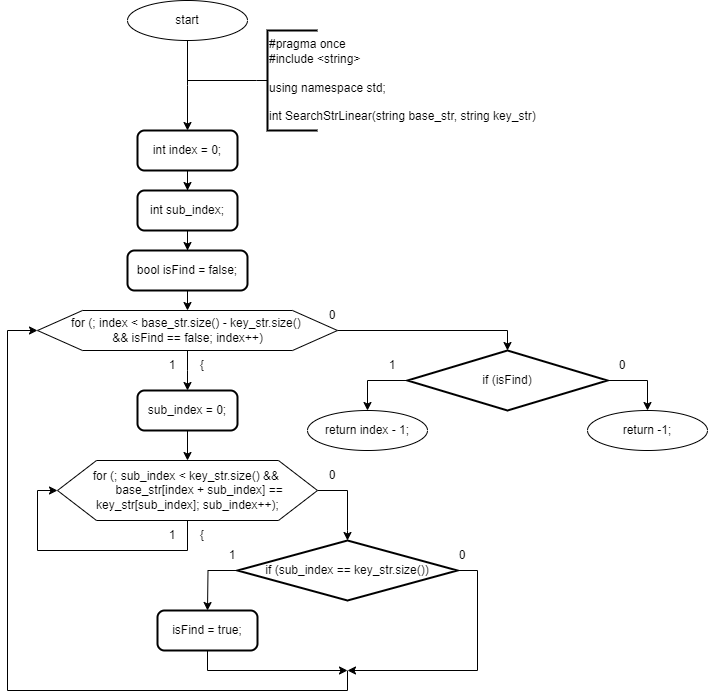

The diagram above was exported from draw.io. Its source (the exported page's mxGraphModel, read from the mxfile embedded in the PNG):
<mxGraphModel dx="911" dy="828" grid="1" gridSize="10" guides="1" tooltips="1" connect="1" arrows="1" fold="1" page="1" pageScale="1" pageWidth="827" pageHeight="1169" math="0" shadow="0">
  <root>
    <mxCell id="0" />
    <mxCell id="1" parent="0" />
    <mxCell id="EmalmwLNYDjL_cpvkeCh-1" value="start" style="ellipse;whiteSpace=wrap;html=1;" parent="1" vertex="1">
      <mxGeometry x="260" y="350" width="120" height="40" as="geometry" />
    </mxCell>
    <mxCell id="EmalmwLNYDjL_cpvkeCh-2" value="" style="endArrow=classic;html=1;rounded=0;labelBackgroundColor=default;strokeColor=default;align=center;verticalAlign=middle;fontFamily=Helvetica;fontSize=11;fontColor=default;shape=connector;edgeStyle=orthogonalEdgeStyle;exitX=0.5;exitY=1;exitDx=0;exitDy=0;" parent="1" source="EmalmwLNYDjL_cpvkeCh-1" edge="1">
      <mxGeometry width="50" height="50" relative="1" as="geometry">
        <mxPoint x="370.29" y="480" as="sourcePoint" />
        <mxPoint x="320" y="480" as="targetPoint" />
      </mxGeometry>
    </mxCell>
    <mxCell id="EmalmwLNYDjL_cpvkeCh-3" style="edgeStyle=orthogonalEdgeStyle;rounded=0;orthogonalLoop=1;jettySize=auto;html=1;exitX=0;exitY=0.5;exitDx=0;exitDy=0;exitPerimeter=0;endArrow=none;endFill=0;strokeWidth=1;" parent="1" source="EmalmwLNYDjL_cpvkeCh-4" edge="1">
      <mxGeometry relative="1" as="geometry">
        <mxPoint x="320" y="430" as="targetPoint" />
        <mxPoint x="380" y="440" as="sourcePoint" />
        <Array as="points">
          <mxPoint x="389" y="430" />
        </Array>
      </mxGeometry>
    </mxCell>
    <mxCell id="EmalmwLNYDjL_cpvkeCh-4" value="&lt;div&gt;#pragma once&lt;/div&gt;&lt;div&gt;#include &amp;lt;string&amp;gt;&lt;/div&gt;&lt;div&gt;&lt;br&gt;&lt;/div&gt;&lt;div&gt;using namespace std;&lt;/div&gt;&lt;div&gt;&lt;br&gt;&lt;/div&gt;&lt;div&gt;int SearchStrLinear(string base_str, string key_str)&lt;/div&gt;" style="strokeWidth=2;html=1;shape=mxgraph.flowchart.annotation_1;align=left;pointerEvents=1;" parent="1" vertex="1">
      <mxGeometry x="400" y="380" width="50" height="100" as="geometry" />
    </mxCell>
    <mxCell id="EmalmwLNYDjL_cpvkeCh-6" style="edgeStyle=orthogonalEdgeStyle;rounded=0;orthogonalLoop=1;jettySize=auto;html=1;exitX=0.5;exitY=1;exitDx=0;exitDy=0;" parent="1" source="EmalmwLNYDjL_cpvkeCh-5" target="EmalmwLNYDjL_cpvkeCh-7" edge="1">
      <mxGeometry relative="1" as="geometry">
        <mxPoint x="320" y="560" as="targetPoint" />
      </mxGeometry>
    </mxCell>
    <mxCell id="EmalmwLNYDjL_cpvkeCh-5" value="int index = 0;" style="rounded=1;whiteSpace=wrap;html=1;absoluteArcSize=1;arcSize=14;strokeWidth=2;" parent="1" vertex="1">
      <mxGeometry x="270" y="480" width="100" height="40" as="geometry" />
    </mxCell>
    <mxCell id="EmalmwLNYDjL_cpvkeCh-8" style="edgeStyle=orthogonalEdgeStyle;rounded=0;orthogonalLoop=1;jettySize=auto;html=1;exitX=0.5;exitY=1;exitDx=0;exitDy=0;" parent="1" source="EmalmwLNYDjL_cpvkeCh-7" target="EmalmwLNYDjL_cpvkeCh-9" edge="1">
      <mxGeometry relative="1" as="geometry">
        <mxPoint x="320" y="620" as="targetPoint" />
      </mxGeometry>
    </mxCell>
    <mxCell id="EmalmwLNYDjL_cpvkeCh-7" value="int sub_index;" style="rounded=1;whiteSpace=wrap;html=1;absoluteArcSize=1;arcSize=14;strokeWidth=2;" parent="1" vertex="1">
      <mxGeometry x="270" y="540" width="100" height="40" as="geometry" />
    </mxCell>
    <mxCell id="EmalmwLNYDjL_cpvkeCh-13" style="edgeStyle=orthogonalEdgeStyle;rounded=0;orthogonalLoop=1;jettySize=auto;html=1;exitX=0.5;exitY=1;exitDx=0;exitDy=0;" parent="1" source="EmalmwLNYDjL_cpvkeCh-9" edge="1">
      <mxGeometry relative="1" as="geometry">
        <mxPoint x="320" y="660" as="targetPoint" />
      </mxGeometry>
    </mxCell>
    <mxCell id="EmalmwLNYDjL_cpvkeCh-9" value="bool isFind = false;" style="rounded=1;whiteSpace=wrap;html=1;absoluteArcSize=1;arcSize=14;strokeWidth=2;" parent="1" vertex="1">
      <mxGeometry x="260" y="600" width="120" height="40" as="geometry" />
    </mxCell>
    <mxCell id="EmalmwLNYDjL_cpvkeCh-14" style="edgeStyle=orthogonalEdgeStyle;rounded=0;orthogonalLoop=1;jettySize=auto;html=1;exitX=0.5;exitY=1;exitDx=0;exitDy=0;" parent="1" source="EmalmwLNYDjL_cpvkeCh-16" edge="1">
      <mxGeometry relative="1" as="geometry">
        <mxPoint x="320" y="740" as="targetPoint" />
      </mxGeometry>
    </mxCell>
    <mxCell id="EmalmwLNYDjL_cpvkeCh-15" style="edgeStyle=orthogonalEdgeStyle;rounded=0;orthogonalLoop=1;jettySize=auto;html=1;exitX=1;exitY=0.5;exitDx=0;exitDy=0;entryX=0.5;entryY=0;entryDx=0;entryDy=0;entryPerimeter=0;" parent="1" source="EmalmwLNYDjL_cpvkeCh-16" target="EmalmwLNYDjL_cpvkeCh-40" edge="1">
      <mxGeometry relative="1" as="geometry">
        <mxPoint x="480" y="750" as="targetPoint" />
        <Array as="points">
          <mxPoint x="640" y="680" />
        </Array>
      </mxGeometry>
    </mxCell>
    <mxCell id="EmalmwLNYDjL_cpvkeCh-16" value="for (; index &amp;lt; base_str.size() - key_str.size()&amp;nbsp;&lt;div&gt;&amp;amp;&amp;amp; isFind == false; index++)&lt;/div&gt;" style="verticalLabelPosition=middle;verticalAlign=middle;html=1;shape=hexagon;perimeter=hexagonPerimeter2;arcSize=6;size=0.15;labelPosition=center;align=center;" parent="1" vertex="1">
      <mxGeometry x="170" y="660" width="300" height="40" as="geometry" />
    </mxCell>
    <mxCell id="EmalmwLNYDjL_cpvkeCh-17" value="1" style="text;html=1;strokeColor=none;fillColor=none;align=center;verticalAlign=middle;whiteSpace=wrap;rounded=0;" parent="1" vertex="1">
      <mxGeometry x="290" y="700" width="30" height="30" as="geometry" />
    </mxCell>
    <mxCell id="EmalmwLNYDjL_cpvkeCh-18" value="{" style="text;html=1;strokeColor=none;fillColor=none;align=center;verticalAlign=middle;whiteSpace=wrap;rounded=0;" parent="1" vertex="1">
      <mxGeometry x="320" y="700" width="30" height="30" as="geometry" />
    </mxCell>
    <mxCell id="EmalmwLNYDjL_cpvkeCh-19" value="0" style="text;html=1;strokeColor=none;fillColor=none;align=center;verticalAlign=middle;whiteSpace=wrap;rounded=0;" parent="1" vertex="1">
      <mxGeometry x="450" y="650" width="30" height="30" as="geometry" />
    </mxCell>
    <mxCell id="EmalmwLNYDjL_cpvkeCh-29" style="edgeStyle=orthogonalEdgeStyle;rounded=0;orthogonalLoop=1;jettySize=auto;html=1;exitX=0.5;exitY=1;exitDx=0;exitDy=0;entryX=0.5;entryY=0;entryDx=0;entryDy=0;" parent="1" source="EmalmwLNYDjL_cpvkeCh-22" target="EmalmwLNYDjL_cpvkeCh-25" edge="1">
      <mxGeometry relative="1" as="geometry" />
    </mxCell>
    <mxCell id="EmalmwLNYDjL_cpvkeCh-22" value="sub_index = 0;" style="rounded=1;whiteSpace=wrap;html=1;absoluteArcSize=1;arcSize=14;strokeWidth=2;" parent="1" vertex="1">
      <mxGeometry x="270" y="740" width="100" height="40" as="geometry" />
    </mxCell>
    <mxCell id="EmalmwLNYDjL_cpvkeCh-23" style="edgeStyle=orthogonalEdgeStyle;rounded=0;orthogonalLoop=1;jettySize=auto;html=1;exitX=0.5;exitY=1;exitDx=0;exitDy=0;entryX=0;entryY=0.5;entryDx=0;entryDy=0;" parent="1" source="EmalmwLNYDjL_cpvkeCh-25" target="EmalmwLNYDjL_cpvkeCh-25" edge="1">
      <mxGeometry relative="1" as="geometry">
        <mxPoint x="320" y="910" as="targetPoint" />
        <Array as="points">
          <mxPoint x="320" y="900" />
          <mxPoint x="170" y="900" />
          <mxPoint x="170" y="840" />
        </Array>
      </mxGeometry>
    </mxCell>
    <mxCell id="EmalmwLNYDjL_cpvkeCh-24" style="edgeStyle=orthogonalEdgeStyle;rounded=0;orthogonalLoop=1;jettySize=auto;html=1;exitX=1;exitY=0.5;exitDx=0;exitDy=0;" parent="1" source="EmalmwLNYDjL_cpvkeCh-25" edge="1">
      <mxGeometry relative="1" as="geometry">
        <mxPoint x="480" y="890" as="targetPoint" />
        <Array as="points">
          <mxPoint x="480" y="840" />
          <mxPoint x="480" y="880" />
        </Array>
      </mxGeometry>
    </mxCell>
    <mxCell id="EmalmwLNYDjL_cpvkeCh-25" value="&lt;div&gt;for (; sub_index &amp;lt; key_str.size() &amp;amp;&amp;amp;&amp;nbsp;&lt;/div&gt;&lt;div&gt;&lt;span style=&quot;white-space-collapse: collapse;&quot;&gt;&lt;span style=&quot;white-space-collapse: preserve;&quot;&gt;&#09;&lt;/span&gt;base_str[index + sub_index] ==&amp;nbsp;&lt;/span&gt;&lt;/div&gt;&lt;div&gt;&lt;span style=&quot;white-space-collapse: collapse;&quot;&gt;key_str[sub_index]; sub_index++);&lt;/span&gt;&lt;/div&gt;" style="verticalLabelPosition=middle;verticalAlign=middle;html=1;shape=hexagon;perimeter=hexagonPerimeter2;arcSize=6;size=0.15;labelPosition=center;align=center;" parent="1" vertex="1">
      <mxGeometry x="190" y="810" width="260" height="60" as="geometry" />
    </mxCell>
    <mxCell id="EmalmwLNYDjL_cpvkeCh-26" value="1" style="text;html=1;strokeColor=none;fillColor=none;align=center;verticalAlign=middle;whiteSpace=wrap;rounded=0;" parent="1" vertex="1">
      <mxGeometry x="290" y="870" width="30" height="30" as="geometry" />
    </mxCell>
    <mxCell id="EmalmwLNYDjL_cpvkeCh-27" value="{" style="text;html=1;strokeColor=none;fillColor=none;align=center;verticalAlign=middle;whiteSpace=wrap;rounded=0;" parent="1" vertex="1">
      <mxGeometry x="320" y="870" width="30" height="30" as="geometry" />
    </mxCell>
    <mxCell id="EmalmwLNYDjL_cpvkeCh-28" value="0" style="text;html=1;strokeColor=none;fillColor=none;align=center;verticalAlign=middle;whiteSpace=wrap;rounded=0;" parent="1" vertex="1">
      <mxGeometry x="450" y="810" width="30" height="30" as="geometry" />
    </mxCell>
    <mxCell id="EmalmwLNYDjL_cpvkeCh-30" style="edgeStyle=orthogonalEdgeStyle;rounded=0;orthogonalLoop=1;jettySize=auto;html=1;exitX=0;exitY=0.5;exitDx=0;exitDy=0;exitPerimeter=0;" parent="1" source="EmalmwLNYDjL_cpvkeCh-32" edge="1">
      <mxGeometry relative="1" as="geometry">
        <mxPoint x="340" y="960" as="targetPoint" />
      </mxGeometry>
    </mxCell>
    <mxCell id="EmalmwLNYDjL_cpvkeCh-31" style="edgeStyle=orthogonalEdgeStyle;rounded=0;orthogonalLoop=1;jettySize=auto;html=1;exitX=1;exitY=0.5;exitDx=0;exitDy=0;exitPerimeter=0;" parent="1" source="EmalmwLNYDjL_cpvkeCh-32" edge="1">
      <mxGeometry relative="1" as="geometry">
        <mxPoint x="480" y="1020" as="targetPoint" />
        <Array as="points">
          <mxPoint x="610" y="920" />
          <mxPoint x="610" y="1020" />
        </Array>
      </mxGeometry>
    </mxCell>
    <mxCell id="EmalmwLNYDjL_cpvkeCh-32" value="if (sub_index == key_str.size())" style="strokeWidth=2;html=1;shape=mxgraph.flowchart.decision;whiteSpace=wrap;" parent="1" vertex="1">
      <mxGeometry x="370" y="890" width="220" height="60" as="geometry" />
    </mxCell>
    <mxCell id="EmalmwLNYDjL_cpvkeCh-33" value="1" style="text;html=1;strokeColor=none;fillColor=none;align=center;verticalAlign=middle;whiteSpace=wrap;rounded=0;" parent="1" vertex="1">
      <mxGeometry x="350" y="890" width="30" height="30" as="geometry" />
    </mxCell>
    <mxCell id="EmalmwLNYDjL_cpvkeCh-34" value="0" style="text;html=1;strokeColor=none;fillColor=none;align=center;verticalAlign=middle;whiteSpace=wrap;rounded=0;" parent="1" vertex="1">
      <mxGeometry x="580" y="890" width="30" height="30" as="geometry" />
    </mxCell>
    <mxCell id="EmalmwLNYDjL_cpvkeCh-36" style="edgeStyle=orthogonalEdgeStyle;rounded=0;orthogonalLoop=1;jettySize=auto;html=1;exitX=0.5;exitY=1;exitDx=0;exitDy=0;" parent="1" source="EmalmwLNYDjL_cpvkeCh-35" edge="1">
      <mxGeometry relative="1" as="geometry">
        <mxPoint x="480" y="1020" as="targetPoint" />
        <Array as="points">
          <mxPoint x="340" y="1020" />
        </Array>
      </mxGeometry>
    </mxCell>
    <mxCell id="EmalmwLNYDjL_cpvkeCh-35" value="isFind = true;" style="rounded=1;whiteSpace=wrap;html=1;absoluteArcSize=1;arcSize=14;strokeWidth=2;" parent="1" vertex="1">
      <mxGeometry x="290" y="960" width="100" height="40" as="geometry" />
    </mxCell>
    <mxCell id="EmalmwLNYDjL_cpvkeCh-37" value="" style="endArrow=classic;html=1;rounded=0;entryX=0;entryY=0.5;entryDx=0;entryDy=0;" parent="1" target="EmalmwLNYDjL_cpvkeCh-16" edge="1">
      <mxGeometry width="50" height="50" relative="1" as="geometry">
        <mxPoint x="480" y="1020" as="sourcePoint" />
        <mxPoint x="310.59000000000015" y="1010" as="targetPoint" />
        <Array as="points">
          <mxPoint x="480" y="1040" />
          <mxPoint x="140" y="1040" />
          <mxPoint x="140" y="680" />
        </Array>
      </mxGeometry>
    </mxCell>
    <mxCell id="EmalmwLNYDjL_cpvkeCh-38" style="edgeStyle=orthogonalEdgeStyle;rounded=0;orthogonalLoop=1;jettySize=auto;html=1;exitX=0;exitY=0.5;exitDx=0;exitDy=0;exitPerimeter=0;entryX=0.5;entryY=0;entryDx=0;entryDy=0;" parent="1" source="EmalmwLNYDjL_cpvkeCh-40" target="EmalmwLNYDjL_cpvkeCh-43" edge="1">
      <mxGeometry relative="1" as="geometry">
        <mxPoint x="500" y="770" as="targetPoint" />
      </mxGeometry>
    </mxCell>
    <mxCell id="EmalmwLNYDjL_cpvkeCh-39" style="edgeStyle=orthogonalEdgeStyle;rounded=0;orthogonalLoop=1;jettySize=auto;html=1;exitX=1;exitY=0.5;exitDx=0;exitDy=0;exitPerimeter=0;entryX=0.5;entryY=0;entryDx=0;entryDy=0;" parent="1" source="EmalmwLNYDjL_cpvkeCh-40" target="EmalmwLNYDjL_cpvkeCh-44" edge="1">
      <mxGeometry relative="1" as="geometry">
        <mxPoint x="780" y="770" as="targetPoint" />
      </mxGeometry>
    </mxCell>
    <mxCell id="EmalmwLNYDjL_cpvkeCh-40" value="if (isFind)" style="strokeWidth=2;html=1;shape=mxgraph.flowchart.decision;whiteSpace=wrap;" parent="1" vertex="1">
      <mxGeometry x="540" y="700" width="200" height="60" as="geometry" />
    </mxCell>
    <mxCell id="EmalmwLNYDjL_cpvkeCh-41" value="1" style="text;html=1;strokeColor=none;fillColor=none;align=center;verticalAlign=middle;whiteSpace=wrap;rounded=0;" parent="1" vertex="1">
      <mxGeometry x="510" y="700" width="30" height="30" as="geometry" />
    </mxCell>
    <mxCell id="EmalmwLNYDjL_cpvkeCh-42" value="0" style="text;html=1;strokeColor=none;fillColor=none;align=center;verticalAlign=middle;whiteSpace=wrap;rounded=0;" parent="1" vertex="1">
      <mxGeometry x="740" y="700" width="30" height="30" as="geometry" />
    </mxCell>
    <mxCell id="EmalmwLNYDjL_cpvkeCh-43" value="return index - 1;" style="ellipse;whiteSpace=wrap;html=1;" parent="1" vertex="1">
      <mxGeometry x="440" y="760" width="120" height="40" as="geometry" />
    </mxCell>
    <mxCell id="EmalmwLNYDjL_cpvkeCh-44" value="return -1;" style="ellipse;whiteSpace=wrap;html=1;" parent="1" vertex="1">
      <mxGeometry x="720" y="760" width="120" height="40" as="geometry" />
    </mxCell>
  </root>
</mxGraphModel>